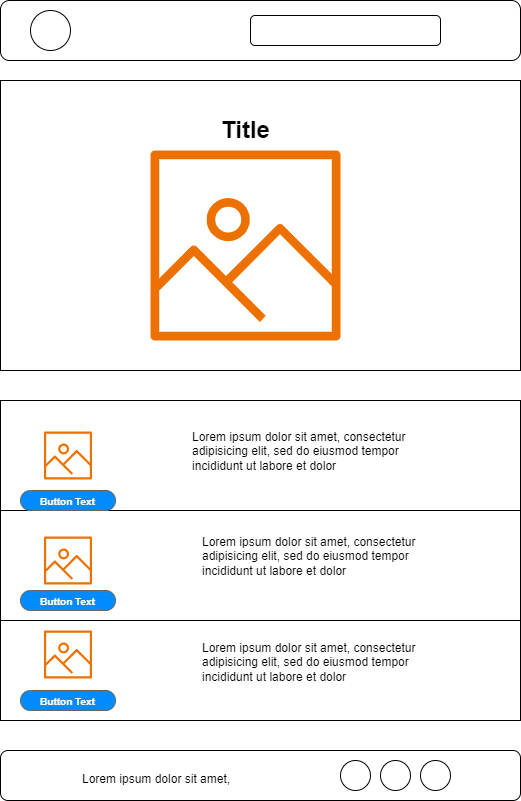

The diagram above was exported from draw.io. Its source (the exported page's mxGraphModel, read from the mxfile embedded in the PNG):
<mxGraphModel dx="1434" dy="746" grid="1" gridSize="10" guides="1" tooltips="1" connect="1" arrows="1" fold="1" page="1" pageScale="1" pageWidth="850" pageHeight="1100" math="0" shadow="0">
  <root>
    <mxCell id="0" />
    <mxCell id="1" parent="0" />
    <mxCell id="zAhayQiCFr-21jCds_Bv-1" value="" style="rounded=1;whiteSpace=wrap;html=1;" vertex="1" parent="1">
      <mxGeometry x="160" y="40" width="520" height="60" as="geometry" />
    </mxCell>
    <mxCell id="zAhayQiCFr-21jCds_Bv-2" value="" style="ellipse;whiteSpace=wrap;html=1;aspect=fixed;" vertex="1" parent="1">
      <mxGeometry x="190" y="50" width="40" height="40" as="geometry" />
    </mxCell>
    <mxCell id="zAhayQiCFr-21jCds_Bv-3" value="" style="rounded=1;whiteSpace=wrap;html=1;" vertex="1" parent="1">
      <mxGeometry x="410" y="55" width="190" height="30" as="geometry" />
    </mxCell>
    <mxCell id="zAhayQiCFr-21jCds_Bv-5" value="" style="rounded=0;whiteSpace=wrap;html=1;" vertex="1" parent="1">
      <mxGeometry x="160" y="120" width="520" height="290" as="geometry" />
    </mxCell>
    <mxCell id="zAhayQiCFr-21jCds_Bv-6" value="Title" style="text;strokeColor=none;fillColor=none;html=1;fontSize=24;fontStyle=1;verticalAlign=middle;align=center;" vertex="1" parent="1">
      <mxGeometry x="210" y="150" width="390" height="40" as="geometry" />
    </mxCell>
    <mxCell id="zAhayQiCFr-21jCds_Bv-7" value="" style="sketch=0;outlineConnect=0;fontColor=#232F3E;gradientColor=none;fillColor=#ED7100;strokeColor=none;dashed=0;verticalLabelPosition=bottom;verticalAlign=top;align=center;html=1;fontSize=12;fontStyle=0;aspect=fixed;pointerEvents=1;shape=mxgraph.aws4.container_registry_image;" vertex="1" parent="1">
      <mxGeometry x="310" y="190" width="190" height="190" as="geometry" />
    </mxCell>
    <mxCell id="zAhayQiCFr-21jCds_Bv-9" value="" style="rounded=0;whiteSpace=wrap;html=1;" vertex="1" parent="1">
      <mxGeometry x="160" y="440" width="520" height="320" as="geometry" />
    </mxCell>
    <mxCell id="zAhayQiCFr-21jCds_Bv-10" value="" style="rounded=0;whiteSpace=wrap;html=1;" vertex="1" parent="1">
      <mxGeometry x="160" y="440" width="520" height="110" as="geometry" />
    </mxCell>
    <mxCell id="zAhayQiCFr-21jCds_Bv-11" value="" style="rounded=0;whiteSpace=wrap;html=1;" vertex="1" parent="1">
      <mxGeometry x="160" y="550" width="520" height="110" as="geometry" />
    </mxCell>
    <mxCell id="zAhayQiCFr-21jCds_Bv-12" value="" style="rounded=0;whiteSpace=wrap;html=1;" vertex="1" parent="1">
      <mxGeometry x="160" y="660" width="520" height="100" as="geometry" />
    </mxCell>
    <mxCell id="zAhayQiCFr-21jCds_Bv-13" value="" style="sketch=0;outlineConnect=0;fontColor=#232F3E;gradientColor=none;fillColor=#ED7100;strokeColor=none;dashed=0;verticalLabelPosition=bottom;verticalAlign=top;align=center;html=1;fontSize=12;fontStyle=0;aspect=fixed;pointerEvents=1;shape=mxgraph.aws4.container_registry_image;" vertex="1" parent="1">
      <mxGeometry x="203.5" y="471" width="48" height="48" as="geometry" />
    </mxCell>
    <mxCell id="zAhayQiCFr-21jCds_Bv-14" value="" style="sketch=0;outlineConnect=0;fontColor=#232F3E;gradientColor=none;fillColor=#ED7100;strokeColor=none;dashed=0;verticalLabelPosition=bottom;verticalAlign=top;align=center;html=1;fontSize=12;fontStyle=0;aspect=fixed;pointerEvents=1;shape=mxgraph.aws4.container_registry_image;" vertex="1" parent="1">
      <mxGeometry x="203.5" y="576" width="48" height="48" as="geometry" />
    </mxCell>
    <mxCell id="zAhayQiCFr-21jCds_Bv-15" value="" style="sketch=0;outlineConnect=0;fontColor=#232F3E;gradientColor=none;fillColor=#ED7100;strokeColor=none;dashed=0;verticalLabelPosition=bottom;verticalAlign=top;align=center;html=1;fontSize=12;fontStyle=0;aspect=fixed;pointerEvents=1;shape=mxgraph.aws4.container_registry_image;" vertex="1" parent="1">
      <mxGeometry x="203.5" y="670" width="48" height="48" as="geometry" />
    </mxCell>
    <mxCell id="zAhayQiCFr-21jCds_Bv-16" value="&lt;font style=&quot;font-size: 10px;&quot;&gt;Button Text&lt;/font&gt;" style="strokeWidth=1;shadow=0;dashed=0;align=center;html=1;shape=mxgraph.mockup.buttons.button;strokeColor=#666666;fontColor=#ffffff;mainText=;buttonStyle=round;fontSize=17;fontStyle=1;fillColor=#008cff;whiteSpace=wrap;" vertex="1" parent="1">
      <mxGeometry x="180" y="530" width="95" height="20" as="geometry" />
    </mxCell>
    <mxCell id="zAhayQiCFr-21jCds_Bv-17" value="&lt;font style=&quot;font-size: 10px;&quot;&gt;Button Text&lt;/font&gt;" style="strokeWidth=1;shadow=0;dashed=0;align=center;html=1;shape=mxgraph.mockup.buttons.button;strokeColor=#666666;fontColor=#ffffff;mainText=;buttonStyle=round;fontSize=17;fontStyle=1;fillColor=#008cff;whiteSpace=wrap;" vertex="1" parent="1">
      <mxGeometry x="180" y="730" width="95" height="20" as="geometry" />
    </mxCell>
    <mxCell id="zAhayQiCFr-21jCds_Bv-18" value="&lt;font style=&quot;font-size: 10px;&quot;&gt;Button Text&lt;/font&gt;" style="strokeWidth=1;shadow=0;dashed=0;align=center;html=1;shape=mxgraph.mockup.buttons.button;strokeColor=#666666;fontColor=#ffffff;mainText=;buttonStyle=round;fontSize=17;fontStyle=1;fillColor=#008cff;whiteSpace=wrap;" vertex="1" parent="1">
      <mxGeometry x="180" y="630" width="95" height="20" as="geometry" />
    </mxCell>
    <mxCell id="zAhayQiCFr-21jCds_Bv-19" value="&lt;font style=&quot;font-size: 12px;&quot;&gt;Lorem ipsum dolor sit amet, consectetur adipisicing elit, sed do eiusmod tempor incididunt ut labore et dolor&lt;br&gt;&lt;/font&gt;" style="text;spacingTop=-5;whiteSpace=wrap;html=1;align=left;fontSize=12;fontFamily=Helvetica;fillColor=none;strokeColor=none;" vertex="1" parent="1">
      <mxGeometry x="350" y="468" width="220" height="51" as="geometry" />
    </mxCell>
    <mxCell id="zAhayQiCFr-21jCds_Bv-20" value="&lt;font style=&quot;font-size: 12px;&quot;&gt;Lorem ipsum dolor sit amet, consectetur adipisicing elit, sed do eiusmod tempor incididunt ut labore et dolor&lt;br&gt;&lt;/font&gt;" style="text;spacingTop=-5;whiteSpace=wrap;html=1;align=left;fontSize=12;fontFamily=Helvetica;fillColor=none;strokeColor=none;" vertex="1" parent="1">
      <mxGeometry x="360" y="573" width="220" height="51" as="geometry" />
    </mxCell>
    <mxCell id="zAhayQiCFr-21jCds_Bv-21" value="&lt;font style=&quot;font-size: 12px;&quot;&gt;Lorem ipsum dolor sit amet, consectetur adipisicing elit, sed do eiusmod tempor incididunt ut labore et dolor&lt;br&gt;&lt;/font&gt;" style="text;spacingTop=-5;whiteSpace=wrap;html=1;align=left;fontSize=12;fontFamily=Helvetica;fillColor=none;strokeColor=none;" vertex="1" parent="1">
      <mxGeometry x="360" y="679" width="220" height="51" as="geometry" />
    </mxCell>
    <mxCell id="zAhayQiCFr-21jCds_Bv-22" value="" style="rounded=1;whiteSpace=wrap;html=1;" vertex="1" parent="1">
      <mxGeometry x="160" y="790" width="520" height="50" as="geometry" />
    </mxCell>
    <mxCell id="zAhayQiCFr-21jCds_Bv-24" value="" style="ellipse;whiteSpace=wrap;html=1;aspect=fixed;" vertex="1" parent="1">
      <mxGeometry x="500" y="800" width="30" height="30" as="geometry" />
    </mxCell>
    <mxCell id="zAhayQiCFr-21jCds_Bv-25" value="" style="ellipse;whiteSpace=wrap;html=1;aspect=fixed;" vertex="1" parent="1">
      <mxGeometry x="580" y="800" width="30" height="30" as="geometry" />
    </mxCell>
    <mxCell id="zAhayQiCFr-21jCds_Bv-26" value="" style="ellipse;whiteSpace=wrap;html=1;aspect=fixed;" vertex="1" parent="1">
      <mxGeometry x="540" y="800" width="30" height="30" as="geometry" />
    </mxCell>
    <mxCell id="zAhayQiCFr-21jCds_Bv-27" value="&lt;font style=&quot;font-size: 12px;&quot;&gt;Lorem ipsum dolor sit amet,&lt;br&gt;&lt;/font&gt;" style="text;spacingTop=-5;whiteSpace=wrap;html=1;align=left;fontSize=12;fontFamily=Helvetica;fillColor=none;strokeColor=none;" vertex="1" parent="1">
      <mxGeometry x="240" y="810" width="220" height="20" as="geometry" />
    </mxCell>
  </root>
</mxGraphModel>